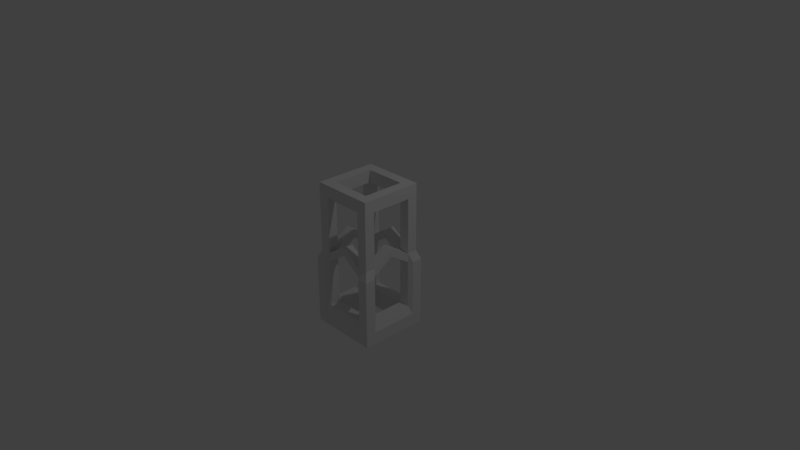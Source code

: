 # Source: Inserter.blend  (saved by Blender 2.78.0; exported with 4.5.12 LTS)
import bpy
from mathutils import Matrix  # noqa: F401  (used for matrix-valued properties, if any)

bpy.ops.wm.read_factory_settings(use_empty=True)
scene = bpy.context.scene
scene.name = 'Scene'

# ---- collections
col_collection_1 = bpy.data.collections.new('Collection 1'); scene.collection.children.link(col_collection_1)

# ---- materials (node trees are filled in below, after node groups)
mat_material = bpy.data.materials.new('Material')
mat_material.alpha_threshold = 0.0
mat_material.use_transparent_shadow = False
mat_material.roughness = 0.5
mat_material.line_color = (0.0, 0.0, 0.0, 1.0)

# ---- material node trees

# ---- world
world_world = bpy.data.worlds.new('World'); scene.world = world_world
world_world.color = (0.05088, 0.05088, 0.05088)
world_world.use_sun_shadow = False
world_world.sun_shadow_jitter_overblur = 0.0
world_world.cycles.sampling_method = 'MANUAL'

# ---- cameras
cam_camera = bpy.data.cameras.new('Camera')
cam_camera.clip_end = 100.0
cam_camera.lens = 35.0
cam_camera.sensor_width = 32.0
cam_camera.sensor_height = 18.0
cam_camera.ortho_scale = 7.314
cam_camera.dof.focus_distance = 0.0
cam_camera.dof.aperture_fstop = 128.0

# ---- lights
light_lamp = bpy.data.lights.new('Lamp', 'POINT')
light_lamp.transmission_factor = 0.0
light_lamp.cutoff_distance = 30.0
light_lamp.energy = 100.0
light_lamp.shadow_buffer_clip_start = 1.001
light_lamp.shadow_soft_size = 0.1
light_lamp.shadow_maximum_resolution = 0.006
light_lamp.use_absolute_resolution = True

# ---- meshes
me_cube_001 = bpy.data.meshes.new('Cube.001')
me_cube_001.from_pydata([], [], [])
me_cube_001.use_remesh_preserve_volume = False
me_cube_001.use_remesh_preserve_attributes = False
me_cube_001.use_mirror_vertex_groups = False
me_cube_001.update()
me_cube = bpy.data.meshes.new('Cube')
me_cube.from_pydata([(-0.283, -0.283, 1.0), (-0.4249, -0.283, 1.0), (-0.4249, -0.4249, 1.0), (-0.283, -0.4249, 1.0), (-0.283, -0.4249, 0.8275), (-0.4249, -0.283, 0.8275), (-0.4249, -0.4249, 0.8275), (-0.283, -0.283, 0.8275), (-0.4249, 0.0, 1.0), (-0.283, 0.0, 1.0), (-0.4249, 0.0, 0.8275), (-0.283, 0.0, 0.8275), (0.0, -0.4249, 0.8275), (0.0, -0.4249, 1.0), (0.0, -0.283, 1.0), (0.0, -0.283, 0.8275), (-0.4249, -0.4249, 0.06366), (-0.283, -0.4249, 0.06366), (-0.283, -0.283, 0.06366), (-0.4249, -0.283, 0.06366), (-0.283, -0.283, -1.0), (-0.4249, -0.283, -0.05803), (-0.4249, -0.283, -1.0), (-0.4249, -0.4249, -1.0), (-0.4249, -0.4249, -0.05803), (-0.283, -0.283, -0.05803), (-0.283, -0.4249, -1.0), (-0.283, -0.4249, -0.05803), (-0.283, -0.4249, -0.7128), (-0.4249, -0.283, -0.7128), (-0.283, -0.283, -0.7128), (-0.4249, 0.0, -1.0), (-0.283, 0.0, -1.0), (-0.4249, 0.0, -0.7128), (-0.283, 0.0, -0.7128), (0.0, -0.4249, -0.7128), (0.0, -0.4249, -1.0), (0.0, -0.283, -1.0), (0.0, -0.283, -0.7128), (-0.4249, 0.0, 0.2478), (-0.4249, 0.0, 0.1261), (-0.283, 0.0, 0.2478), (-0.283, 0.0, 0.1261), (0.0, -0.283, 0.1261), (0.0, -0.4249, 0.1261), (0.0, -0.283, 0.2478), (0.0, -0.4249, 0.2478), (-0.3308, -0.4727, -0.05803), (-0.4727, -0.4727, -0.05803), (-0.4727, -0.3308, -0.05803), (-0.4727, 0.0, -1.0), (-0.4727, 0.0, -0.8275), (-0.3308, -0.4727, -0.8275), (-0.3308, -0.4727, -1.0), (-0.4727, -0.3308, -0.8275), (-0.4727, -0.4727, -0.8275), (-0.4727, -0.4727, -1.0), (-0.4727, -0.3308, -1.0), (0.0, -0.4727, -0.8275), (0.0, -0.4727, -1.0), (-0.1415, -0.283, -0.7128), (-0.1415, -0.283, -1.0), (-0.1415, -0.4249, -1.0), (-0.1415, -0.4249, -0.7128), (-0.1654, -0.4727, -1.0), (-0.1654, -0.4727, -0.8275)], [(27, 24), (21, 24), (24, 16), (48, 24)], [(3, 0, 1, 2), (0, 9, 8, 1), (5, 6, 2, 1), (0, 14, 15, 7), (17, 18, 7, 4), (3, 2, 6, 4), (19, 16, 6, 5), (19, 5, 7, 18), (4, 12, 13, 3), (3, 13, 14, 0), (7, 15, 12, 4), (10, 8, 9, 11), (5, 10, 11, 7), (7, 11, 9, 0), (1, 8, 10, 5), (12, 13, 14, 15), (4, 6, 16, 17), (18, 17, 46, 45), (25, 21, 40, 42), (26, 23, 22, 20), (20, 22, 31, 32), (33, 31, 50, 51), (61, 60, 38, 37), (27, 28, 30, 25), (62, 36, 59, 64), (21, 25, 30, 29), (28, 27, 47, 52), (62, 61, 37, 36), (60, 63, 35, 38), (33, 34, 32, 31), (29, 30, 34, 33), (30, 20, 32, 34), (21, 29, 54, 49), (35, 38, 37, 36), (40, 39, 41, 42), (19, 18, 41, 39), (18, 25, 42, 41), (21, 19, 39, 40), (44, 43, 45, 46), (27, 25, 43, 44), (25, 18, 45, 43), (17, 27, 44, 46), (54, 57, 56, 55), (52, 47, 48, 55), (53, 52, 55, 56), (49, 54, 55, 48), (65, 64, 59, 58), (57, 54, 51, 50), (36, 35, 58, 59), (63, 28, 52, 65), (23, 26, 53, 56), (29, 33, 51, 54), (31, 22, 57, 50), (22, 23, 56, 57), (16, 48, 47, 17), (16, 19, 49, 48), (17, 47, 27), (21, 49, 19), (35, 63, 65, 58), (52, 53, 64, 65), (30, 28, 63, 60), (26, 20, 61, 62), (26, 62, 64, 53), (20, 30, 60, 61)])
me_cube.materials.append(mat_material)
me_cube.use_remesh_preserve_volume = False
me_cube.use_remesh_preserve_attributes = False
me_cube.use_mirror_vertex_groups = False
me_cube.update()

# ---- objects
ob_cube_001 = bpy.data.objects.new('Cube.001', me_cube_001)
ob_cube = bpy.data.objects.new('Cube', me_cube)
ob_lamp = bpy.data.objects.new('Lamp', light_lamp)
ob_camera = bpy.data.objects.new('Camera', cam_camera)

# ---- transforms, parenting, visibility, modifiers, constraints
ob_cube_001.location = (0.0, 0.0, 0.0)
ob_cube_001.lineart.crease_threshold = 0.0
ob_cube.location = (0.0, 0.0, 0.0)
ob_cube.lock_rotations_4d = False
ob_cube.empty_display_type = 'ARROWS'
ob_cube.lineart.crease_threshold = 0.0
_m = ob_cube.modifiers.new('Mirror', 'MIRROR')
_m.use_axis = (True, True, False)
_m.use_clip = True
ob_lamp.location = (4.076, 1.005, 5.904)
ob_lamp.rotation_euler = (0.6503, 0.05522, 1.866)
ob_lamp.lock_rotations_4d = False
ob_lamp.empty_display_type = 'ARROWS'
ob_lamp.color = (0.0, 0.0, 0.0, 0.0)
ob_lamp.lineart.crease_threshold = 0.0
ob_camera.location = (7.481, -6.508, 5.344)
ob_camera.rotation_euler = (1.109, 0.0, 0.8149)
ob_camera.lock_rotations_4d = False
ob_camera.empty_display_type = 'ARROWS'
ob_camera.color = (0.0, 0.0, 0.0, 0.0)
ob_camera.display_type = 'WIRE'
ob_camera.lineart.crease_threshold = 0.0

# ---- collection membership
col_collection_1.objects.link(ob_cube_001)
col_collection_1.objects.link(ob_cube)
col_collection_1.objects.link(ob_lamp)
col_collection_1.objects.link(ob_camera)

# ---- scene / render settings (as saved in the file)
scene.camera = ob_camera
scene.frame_start = 1; scene.frame_end = 250; scene.frame_set(1)
scene.render.engine = 'BLENDER_EEVEE_NEXT'
scene.render.resolution_percentage = 50
scene.render.dither_intensity = 0.0
scene.cycles.use_denoising = False
scene.cycles.samples = 128
scene.cycles.sampling_pattern = 'TABULATED_SOBOL'
scene.cycles.light_sampling_threshold = 0.0
scene.cycles.use_adaptive_sampling = False
scene.cycles.use_light_tree = False
scene.cycles.blur_glossy = 0.0
scene.cycles.sample_clamp_indirect = 0.0
scene.view_settings.view_transform = 'Standard'
bpy.context.view_layer.update()
